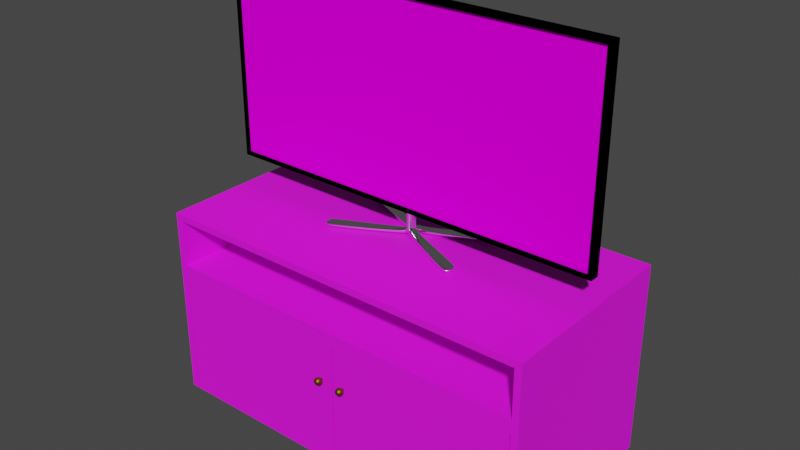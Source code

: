 # Source: TVStandModel.blend  (saved by Blender 2.90.8; exported with 4.5.12 LTS)
import bpy
from mathutils import Matrix  # noqa: F401  (used for matrix-valued properties, if any)

bpy.ops.wm.read_factory_settings(use_empty=True)
scene = bpy.context.scene
scene.name = 'Scene'

# ---- collections
col_collection = bpy.data.collections.new('Collection'); scene.collection.children.link(col_collection)

# ---- images (referenced by path relative to the original .blend; pixels are not part of the script)
import os
ASSET_DIR = os.environ.get("B2B_ASSET_DIR", "")  # directory of the original .blend (textures are referenced by path, not embedded)
HERE = os.path.dirname(os.path.abspath(__file__))  # packed textures are extracted next to this script under _unpacked/

def load_image(name, relpath, width, height, colorspace="sRGB"):
    """Load a texture the original file referenced (path relative to the .blend, or extracted next to this script)."""
    p = next((c for c in (os.path.join(HERE, relpath), os.path.join(ASSET_DIR, relpath)) if relpath and os.path.exists(c)), "")
    if p:
        img = bpy.data.images.load(p, check_existing=True)
        img.name = name
    else:  # same state as the original file: an image datablock whose file is absent (Cycles renders it pink)
        img = bpy.data.images.new(name, width, height)
        img.source = "FILE"
        img.filepath = "//" + (relpath or name)
    img.colorspace_settings.name = colorspace
    return img
img_woodquarteredchiffon001_col_3k_jpg = load_image('WoodQuarteredChiffon001_COL_3K.jpg', 'textures/WoodQuarteredChiffon001_COL_3K.jpg', 1024, 1024, 'sRGB')
img_woodquarteredchiffon001_gloss_3k_jpg = load_image('WoodQuarteredChiffon001_GLOSS_3K.jpg', 'textures/WoodQuarteredChiffon001_GLOSS_3K.jpg', 1024, 1024, 'Non-Color')
img_tvpicture_jpg = load_image('TVPicture.jpg', 'textures/TVPicture.jpg', 1024, 1024, 'sRGB')

# ---- materials (node trees are filled in below, after node groups)
mat_wood = bpy.data.materials.new('Wood')
mat_handle = bpy.data.materials.new('Handle')
mat_black = bpy.data.materials.new('Black')
mat_tvpicture = bpy.data.materials.new('TVPicture')
mat_chrome = bpy.data.materials.new('Chrome')

# ---- material node trees
mat_wood.use_nodes = True; mat_wood.node_tree.nodes.clear()
_N = mat_wood.node_tree.nodes; _L = mat_wood.node_tree.links
n0 = _N.new('NodeFrame'); n0.name = 'Frame'; n0.location = (-1270, 330)
n0.label = 'Mapping'
n0.width = 400
n1 = _N.new('NodeFrame'); n1.name = 'Frame.001'; n1.location = (-628, 530)
n1.label = 'Textures'
n1.width = 358
n2 = _N.new('ShaderNodeOutputMaterial'); n2.name = 'Material Output'; n2.location = (300, 300)
n3 = _N.new('ShaderNodeTexImage'); n3.name = 'Image Texture'; n3.location = (88, -30)
n3.label = 'Base Color'
n3.image = img_woodquarteredchiffon001_col_3k_jpg
n4 = _N.new('ShaderNodeTexImage'); n4.name = 'Image Texture.001'; n4.location = (88, -310)
n4.label = 'Roughness'
n4.image = img_woodquarteredchiffon001_gloss_3k_jpg
n5 = _N.new('ShaderNodeInvert'); n5.name = 'Invert'; n5.location = (-240, 220)
n6 = _N.new('ShaderNodeMapping'); n6.name = 'Mapping'; n6.location = (230, -30)
n7 = _N.new('NodeReroute'); n7.name = 'Reroute'; n7.location = (38, -410)
n7.width = 16
n7.socket_idname = 'NodeSocketVector'
n8 = _N.new('ShaderNodeTexCoord'); n8.name = 'Texture Coordinate'; n8.location = (30, -30)
n9 = _N.new('ShaderNodeBsdfPrincipled'); n9.name = 'Principled BSDF'; n9.location = (10, 300)
n9.distribution = 'GGX'
n9.subsurface_method = 'BURLEY'
n9.inputs[3].default_value = 1.45
n9.inputs[27].default_value = (0.0, 0.0, 0.0, 1.0)
n9.inputs[28].default_value = 1.0
n3.parent = n1
n4.parent = n1
n6.parent = n0
n7.parent = n1
n8.parent = n0
_L.new(n9.outputs[0], n2.inputs[0])
_L.new(n3.outputs[0], n9.inputs[0])
_L.new(n4.outputs[0], n5.inputs[1])
_L.new(n5.outputs[0], n9.inputs[2])
_L.new(n7.outputs[0], n3.inputs[0])
_L.new(n7.outputs[0], n4.inputs[0])
_L.new(n6.outputs[0], n7.inputs[0])
_L.new(n8.outputs[2], n6.inputs[0])
n2.is_active_output = True
mat_handle.use_nodes = True; mat_handle.node_tree.nodes.clear()
_N = mat_handle.node_tree.nodes; _L = mat_handle.node_tree.links
n0 = _N.new('ShaderNodeBsdfPrincipled'); n0.name = 'Principled BSDF'; n0.location = (10, 300)
n0.distribution = 'GGX'
n0.subsurface_method = 'BURLEY'
n0.inputs[0].default_value = (0.233, 0.1375, 0.0139, 1.0)
n0.inputs[1].default_value = 1.0
n0.inputs[3].default_value = 1.45
n0.inputs[13].default_value = 0.0
n0.inputs[27].default_value = (0.0, 0.0, 0.0, 1.0)
n0.inputs[28].default_value = 1.0
n1 = _N.new('ShaderNodeOutputMaterial'); n1.name = 'Material Output'; n1.location = (300, 300)
_L.new(n0.outputs[0], n1.inputs[0])
n1.is_active_output = True
mat_black.use_nodes = True; mat_black.node_tree.nodes.clear()
_N = mat_black.node_tree.nodes; _L = mat_black.node_tree.links
n0 = _N.new('ShaderNodeBsdfPrincipled'); n0.name = 'Principled BSDF'; n0.location = (10, 300)
n0.distribution = 'GGX'
n0.subsurface_method = 'BURLEY'
n0.inputs[0].default_value = (0.0, 0.0, 0.0, 1.0)
n0.inputs[2].default_value = 0.475
n0.inputs[3].default_value = 1.45
n0.inputs[13].default_value = 0.0
n0.inputs[27].default_value = (0.0, 0.0, 0.0, 1.0)
n0.inputs[28].default_value = 1.0
n1 = _N.new('ShaderNodeOutputMaterial'); n1.name = 'Material Output'; n1.location = (300, 300)
_L.new(n0.outputs[0], n1.inputs[0])
n1.is_active_output = True
mat_tvpicture.use_nodes = True; mat_tvpicture.node_tree.nodes.clear()
_N = mat_tvpicture.node_tree.nodes; _L = mat_tvpicture.node_tree.links
n0 = _N.new('ShaderNodeBsdfPrincipled'); n0.name = 'Principled BSDF'; n0.location = (10, 300)
n0.distribution = 'GGX'
n0.subsurface_method = 'BURLEY'
n0.inputs[2].default_value = 0.0
n0.inputs[3].default_value = 1.45
n0.inputs[13].default_value = 0.0
n0.inputs[27].default_value = (0.0, 0.0, 0.0, 1.0)
n0.inputs[28].default_value = 1.0
n1 = _N.new('ShaderNodeOutputMaterial'); n1.name = 'Material Output'; n1.location = (300, 300)
n2 = _N.new('ShaderNodeTexImage'); n2.name = 'Image Texture'; n2.location = (-280, 280)
n2.image = img_tvpicture_jpg
_L.new(n0.outputs[0], n1.inputs[0])
_L.new(n2.outputs[0], n0.inputs[0])
n1.is_active_output = True
mat_chrome.use_nodes = True; mat_chrome.node_tree.nodes.clear()
_N = mat_chrome.node_tree.nodes; _L = mat_chrome.node_tree.links
n0 = _N.new('ShaderNodeBsdfPrincipled'); n0.name = 'Principled BSDF'; n0.location = (10, 300)
n0.distribution = 'GGX'
n0.subsurface_method = 'BURLEY'
n0.inputs[0].default_value = (1.0, 1.0, 1.0, 1.0)
n0.inputs[1].default_value = 1.0
n0.inputs[2].default_value = 0.1417
n0.inputs[3].default_value = 1.45
n0.inputs[13].default_value = 0.0
n0.inputs[27].default_value = (0.0, 0.0, 0.0, 1.0)
n0.inputs[28].default_value = 1.0
n1 = _N.new('ShaderNodeOutputMaterial'); n1.name = 'Material Output'; n1.location = (300, 300)
_L.new(n0.outputs[0], n1.inputs[0])
n1.is_active_output = True

# ---- world
world_world = bpy.data.worlds.new('World'); scene.world = world_world
world_world.use_nodes = True; world_world.node_tree.nodes.clear()
_N = world_world.node_tree.nodes; _L = world_world.node_tree.links
n0 = _N.new('ShaderNodeOutputWorld'); n0.name = 'World Output'; n0.location = (300, 300)
n1 = _N.new('ShaderNodeBackground'); n1.name = 'Background'; n1.location = (10, 300)
n1.inputs[0].default_value = (0.05088, 0.05088, 0.05088, 1.0)
_L.new(n1.outputs[0], n0.inputs[0])
n0.is_active_output = True
world_world.color = (0.05088, 0.05088, 0.05088)
world_world.use_sun_shadow = False
world_world.sun_shadow_jitter_overblur = 0.0

# ---- meshes
me_cupboard = bpy.data.meshes.new('Cupboard')
me_cupboard.from_pydata([(-0.5, -0.25, 0.02587), (-0.5, -0.25, 0.5259), (-0.5, 0.25, 0.02587), (-0.5, 0.25, 0.5259), (0.5, -0.25, 0.02587), (0.5, -0.25, 0.5259), (0.5, 0.25, 0.02587), (0.5, 0.25, 0.5259), (-0.5, -0.25, 0.3686), (-0.5, 0.25, 0.3686), (0.5, 0.25, 0.3686), (0.5, -0.25, 0.3686), (-0.4826, 0.25, 0.386), (-0.4826, 0.25, 0.5085), (0.4826, 0.25, 0.5085), (0.4826, 0.25, 0.386), (0.4826, -0.25, 0.386), (0.4826, -0.25, 0.5085), (-0.4826, -0.25, 0.5085), (-0.4826, -0.25, 0.386), (0.4826, -0.25, 0.04325), (0.4826, -0.25, 0.3512), (-0.4826, -0.25, 0.3512), (-0.4826, -0.25, 0.04325), (0.4826, 0.2358, 0.3512), (0.4826, 0.2358, 0.04325), (-0.4826, 0.2358, 0.04325), (-0.4826, 0.2358, 0.3512)], [], [(8, 1, 3, 9), (16, 17, 14, 15), (10, 7, 5, 11), (19, 16, 15, 12), (2, 6, 4, 0), (7, 3, 1, 5), (22, 23, 26, 27), (6, 10, 11, 4), (2, 9, 10, 6), (0, 8, 9, 2), (9, 3, 13, 12), (3, 7, 14, 13), (7, 10, 15, 14), (10, 9, 12, 15), (11, 5, 17, 16), (5, 1, 18, 17), (1, 8, 19, 18), (8, 11, 16, 19), (4, 11, 21, 20), (11, 8, 22, 21), (8, 0, 23, 22), (0, 4, 20, 23), (17, 18, 13, 14), (18, 19, 12, 13), (25, 24, 27, 26), (23, 20, 25, 26), (21, 22, 27, 24), (20, 21, 24, 25)])
_uv = me_cupboard.uv_layers.new(name='UVMap')
_uv.uv.foreach_set('vector', [0.2144, 0.9335, 0.2144, 0.8644, 0.4338, 0.8644, 0.4338, 0.9335, 0.8813, 0.4248, 0.9351, 0.4248, 0.9351, 0.6442, 0.8813, 0.6442, 0.6611, 0.7962, 0.6611, 0.7272, 0.8805, 0.7272, 0.8805, 0.7962, 0.6603, 0.4248, 0.6603, 0.8484, 0.4408, 0.8484, 0.4408, 0.4248, 0.2206, 0.4392, 0.2206, 0.0004001, 0.44, 0.0004, 0.44, 0.4392, 0.0004, 0.4392, 0.0004001, 0.0004, 0.2198, 0.0004, 0.2198, 0.4392, 0.797, 0.0004, 0.9322, 0.0004, 0.9322, 0.2136, 0.797, 0.2136, 0.6611, 0.7264, 0.6611, 0.576, 0.8805, 0.576, 0.8805, 0.7264, 0.8797, 0.8492, 0.8797, 0.9996, 0.4408, 0.9996, 0.4408, 0.8492, 0.6611, 0.5752, 0.6611, 0.4248, 0.8805, 0.4248, 0.8805, 0.5752, 0.8046, 0.2842, 0.8046, 0.3532, 0.797, 0.3456, 0.797, 0.2918, 0.9603, 0.4248, 0.9603, 0.8636, 0.9527, 0.856, 0.9527, 0.4324, 0.8046, 0.2144, 0.8046, 0.2834, 0.797, 0.2758, 0.797, 0.222, 0.9772, 0.4248, 0.9772, 0.8636, 0.9696, 0.856, 0.9696, 0.4324, 0.8046, 0.354, 0.8046, 0.4231, 0.797, 0.4154, 0.797, 0.3617, 0.9856, 0.4248, 0.9856, 0.8636, 0.978, 0.856, 0.978, 0.4324, 0.44, 0.7424, 0.44, 0.8115, 0.4324, 0.8038, 0.4324, 0.7501, 0.9688, 0.4248, 0.9688, 0.8636, 0.9611, 0.856, 0.9611, 0.4324, 0.4324, 0.7416, 0.4324, 0.5912, 0.44, 0.5989, 0.44, 0.734, 0.9443, 0.8636, 0.9443, 0.4248, 0.9519, 0.4324, 0.9519, 0.856, 0.44, 0.44, 0.44, 0.5904, 0.4324, 0.5828, 0.4324, 0.4477, 0.9435, 0.4248, 0.9435, 0.8636, 0.9359, 0.856, 0.9359, 0.4324, 0.4408, 0.424, 0.4408, 0.0004, 0.6603, 0.0004, 0.6603, 0.424, 0.4338, 0.9343, 0.4338, 0.988, 0.2144, 0.988, 0.2144, 0.9343, 0.7962, 0.424, 0.6611, 0.424, 0.6611, 0.0004, 0.7962, 0.0004001, 0.2136, 0.44, 0.2136, 0.8636, 0.0004001, 0.8636, 0.0004, 0.44, 0.2144, 0.8636, 0.2144, 0.44, 0.4276, 0.44, 0.4276, 0.8636, 0.2136, 0.8644, 0.2136, 0.9996, 0.0004, 0.9996, 0.0004001, 0.8644])
me_cupboard.materials.append(mat_wood)
me_cupboard.use_remesh_fix_poles = True
me_cupboard.use_remesh_preserve_attributes = False
me_cupboard.use_mirror_vertex_groups = False
me_cupboard.update()
me_doors = bpy.data.meshes.new('Doors')
me_doors.from_pydata([(0.4787, -0.25, 0.04449), (0.4787, -0.25, 0.35), (-0.4787, -0.25, 0.35), (-0.4787, -0.25, 0.04449), (0.4787, -0.236, 0.35), (0.4787, -0.236, 0.04449), (-0.4787, -0.236, 0.04449), (-0.4787, -0.236, 0.35), (0.00269, -0.25, 0.04449), (-0.00269, -0.25, 0.04449), (-0.00269, -0.25, 0.35), (0.00269, -0.25, 0.35), (-0.00269, -0.236, 0.04449), (0.00269, -0.236, 0.04449), (0.00269, -0.236, 0.35), (-0.00269, -0.236, 0.35)], [], [(9, 3, 6, 12), (7, 15, 12, 6), (2, 10, 15, 7), (14, 4, 5, 13), (1, 0, 5, 4), (3, 2, 7, 6), (11, 1, 4, 14), (2, 3, 9, 10), (11, 8, 0, 1), (11, 14, 13, 8), (15, 10, 9, 12), (0, 8, 13, 5)])
_uv = me_doors.uv_layers.new(name='UVMap')
_uv.uv.foreach_set('vector', [0.0002218, 0.9633, 0.4998, 0.9633, 0.4998, 0.978, 0.0002218, 0.978, 0.0002218, 0.0002218, 0.4998, 0.0002218, 0.4998, 0.3208, 0.0002218, 0.3208, 0.4998, 0.9931, 0.0002218, 0.9931, 0.0002218, 0.9784, 0.4998, 0.9784, 0.0002218, 0.3212, 0.4998, 0.3212, 0.4998, 0.6418, 0.0002218, 0.6418, 0.851, 0.3359, 0.5305, 0.3359, 0.5305, 0.3212, 0.851, 0.3212, 0.5456, 0.6721, 0.5456, 0.3515, 0.5602, 0.3515, 0.5602, 0.6721, 0.5002, 0.8208, 0.5002, 0.3212, 0.5149, 0.3212, 0.5149, 0.8208, 0.0002218, 0.9629, 0.0002218, 0.6423, 0.4998, 0.6423, 0.4998, 0.9629, 0.9998, 0.0002218, 0.9998, 0.3208, 0.5002, 0.3208, 0.5002, 0.0002218, 0.5305, 0.3515, 0.5451, 0.3515, 0.5451, 0.6721, 0.5305, 0.6721, 0.5305, 0.351, 0.5305, 0.3364, 0.851, 0.3364, 0.851, 0.351, 0.53, 0.3212, 0.53, 0.8208, 0.5153, 0.8208, 0.5153, 0.3212])
me_doors.materials.append(mat_wood)
me_doors.use_remesh_fix_poles = True
me_doors.use_remesh_preserve_attributes = False
me_doors.use_mirror_vertex_groups = False
me_doors.update()
me_handles = bpy.data.meshes.new('Handles')
me_handles.from_pydata([(-0.03234, -0.2701, 0.2608), (-0.03234, -0.2668, 0.2629), (-0.03234, -0.2592, 0.2629), (-0.03088, -0.2722, 0.2572), (-0.02963, -0.2701, 0.2602), (-0.0288, -0.2668, 0.2622), (-0.02851, -0.263, 0.2629), (-0.0288, -0.2592, 0.2622), (-0.02963, -0.2559, 0.2602), (-0.02963, -0.2722, 0.2564), (-0.02734, -0.2701, 0.2587), (-0.02581, -0.2668, 0.2602), (-0.02527, -0.263, 0.2608), (-0.02581, -0.2592, 0.2602), (-0.02734, -0.2559, 0.2587), (-0.0288, -0.2722, 0.2552), (-0.02581, -0.2701, 0.2564), (-0.0238, -0.2668, 0.2572), (-0.0231, -0.263, 0.2575), (-0.0238, -0.2592, 0.2572), (-0.02581, -0.2559, 0.2564), (-0.02851, -0.2722, 0.2537), (-0.02527, -0.2701, 0.2537), (-0.0231, -0.2668, 0.2537), (-0.02234, -0.263, 0.2537), (-0.0231, -0.2592, 0.2537), (-0.02527, -0.2559, 0.2537), (-0.0288, -0.2722, 0.2522), (-0.02581, -0.2701, 0.251), (-0.0238, -0.2668, 0.2502), (-0.0231, -0.263, 0.2499), (-0.0238, -0.2592, 0.2502), (-0.02581, -0.2559, 0.251), (-0.02963, -0.2722, 0.251), (-0.02734, -0.2701, 0.2487), (-0.02581, -0.2668, 0.2472), (-0.02527, -0.263, 0.2466), (-0.02581, -0.2592, 0.2472), (-0.02734, -0.2559, 0.2487), (-0.03088, -0.2722, 0.2502), (-0.02963, -0.2701, 0.2472), (-0.0288, -0.2668, 0.2452), (-0.02851, -0.263, 0.2445), (-0.0288, -0.2592, 0.2452), (-0.02963, -0.2559, 0.2472), (-0.03234, -0.2722, 0.2499), (-0.03234, -0.2701, 0.2466), (-0.03234, -0.2668, 0.2445), (-0.03234, -0.263, 0.2437), (-0.03234, -0.2592, 0.2445), (-0.03234, -0.2559, 0.2466), (-0.0338, -0.2722, 0.2502), (-0.03505, -0.2701, 0.2472), (-0.03588, -0.2668, 0.2452), (-0.03617, -0.263, 0.2445), (-0.03588, -0.2592, 0.2452), (-0.03505, -0.2559, 0.2472), (-0.03505, -0.2722, 0.251), (-0.03734, -0.2701, 0.2487), (-0.03887, -0.2668, 0.2472), (-0.03941, -0.263, 0.2466), (-0.03887, -0.2592, 0.2472), (-0.03734, -0.2559, 0.2487), (-0.03588, -0.2722, 0.2522), (-0.03887, -0.2701, 0.251), (-0.04088, -0.2668, 0.2502), (-0.04158, -0.263, 0.2499), (-0.04088, -0.2592, 0.2502), (-0.03887, -0.2559, 0.251), (-0.03617, -0.2722, 0.2537), (-0.03941, -0.2701, 0.2537), (-0.04158, -0.2668, 0.2537), (-0.04234, -0.263, 0.2537), (-0.04158, -0.2592, 0.2537), (-0.03941, -0.2559, 0.2537), (-0.03588, -0.2722, 0.2552), (-0.03887, -0.2701, 0.2564), (-0.04088, -0.2668, 0.2572), (-0.04158, -0.263, 0.2575), (-0.04088, -0.2592, 0.2572), (-0.03887, -0.2559, 0.2564), (-0.03505, -0.2722, 0.2564), (-0.03734, -0.2701, 0.2587), (-0.03887, -0.2668, 0.2602), (-0.03941, -0.263, 0.2608), (-0.03887, -0.2592, 0.2602), (-0.03734, -0.2559, 0.2587), (-0.0338, -0.2722, 0.2572), (-0.03505, -0.2701, 0.2602), (-0.03588, -0.2668, 0.2622), (-0.03617, -0.263, 0.2629), (-0.03588, -0.2592, 0.2622), (-0.03505, -0.2559, 0.2602), (-0.03234, -0.273, 0.2537), (-0.03234, -0.2722, 0.2575), (-0.03234, -0.263, 0.2637), (-0.03234, -0.2559, 0.2608), (-0.03234, -0.2502, 0.2575), (-0.03088, -0.2502, 0.2572), (-0.02963, -0.2502, 0.2564), (-0.0288, -0.2502, 0.2552), (-0.02851, -0.2502, 0.2537), (-0.0288, -0.2502, 0.2522), (-0.02963, -0.2502, 0.251), (-0.03088, -0.2502, 0.2502), (-0.03234, -0.2502, 0.2499), (-0.0338, -0.2502, 0.2502), (-0.03505, -0.2502, 0.251), (-0.03588, -0.2502, 0.2522), (-0.03617, -0.2502, 0.2537), (-0.03588, -0.2502, 0.2552), (-0.03505, -0.2502, 0.2564), (-0.0338, -0.2502, 0.2572), (-0.03234, -0.2502, 0.2537), (-0.03234, -0.2536, 0.2575), (-0.03234, -0.2538, 0.2577), (-0.03083, -0.2538, 0.2574), (-0.03088, -0.2536, 0.2572), (-0.02955, -0.2538, 0.2565), (-0.02963, -0.2536, 0.2564), (-0.0287, -0.2538, 0.2552), (-0.0288, -0.2536, 0.2552), (-0.0284, -0.2538, 0.2537), (-0.02851, -0.2536, 0.2537), (-0.0287, -0.2538, 0.2522), (-0.0288, -0.2536, 0.2522), (-0.02955, -0.2538, 0.2509), (-0.02963, -0.2536, 0.251), (-0.03083, -0.2538, 0.2501), (-0.03088, -0.2536, 0.2502), (-0.03234, -0.2538, 0.2498), (-0.03234, -0.2536, 0.2499), (-0.03385, -0.2538, 0.2501), (-0.0338, -0.2536, 0.2502), (-0.03513, -0.2538, 0.2509), (-0.03505, -0.2536, 0.251), (-0.03598, -0.2538, 0.2522), (-0.03588, -0.2536, 0.2522), (-0.03628, -0.2538, 0.2537), (-0.03617, -0.2536, 0.2537), (-0.03598, -0.2538, 0.2552), (-0.03588, -0.2536, 0.2552), (-0.03513, -0.2538, 0.2565), (-0.03505, -0.2536, 0.2564), (-0.03385, -0.2538, 0.2574), (-0.0338, -0.2536, 0.2572), (-0.03234, -0.2506, 0.2575), (-0.03088, -0.2506, 0.2572), (-0.0338, -0.2506, 0.2572), (-0.02963, -0.2506, 0.2564), (-0.0288, -0.2506, 0.2552), (-0.02851, -0.2506, 0.2537), (-0.0288, -0.2506, 0.2522), (-0.02963, -0.2506, 0.251), (-0.03088, -0.2506, 0.2502), (-0.03234, -0.2506, 0.2499), (-0.0338, -0.2506, 0.2502), (-0.03505, -0.2506, 0.251), (-0.03588, -0.2506, 0.2522), (-0.03617, -0.2506, 0.2537), (-0.03588, -0.2506, 0.2552), (-0.03505, -0.2506, 0.2564)], [], [(144, 92, 96, 115), (96, 2, 7, 8), (95, 1, 5, 6), (0, 94, 3, 4), (148, 146, 97, 112), (2, 95, 6, 7), (1, 0, 4, 5), (94, 93, 3), (147, 149, 99, 98), (7, 6, 12, 13), (5, 4, 10, 11), (3, 93, 9), (8, 7, 13, 14), (6, 5, 11, 12), (4, 3, 9, 10), (13, 12, 18, 19), (11, 10, 16, 17), (9, 93, 15), (124, 32, 38, 126), (14, 13, 19, 20), (12, 11, 17, 18), (10, 9, 15, 16), (149, 150, 100, 99), (142, 86, 92, 144), (20, 19, 25, 26), (18, 17, 23, 24), (16, 15, 21, 22), (150, 151, 101, 100), (19, 18, 24, 25), (17, 16, 22, 23), (15, 93, 21), (24, 23, 29, 30), (22, 21, 27, 28), (151, 152, 102, 101), (25, 24, 30, 31), (23, 22, 28, 29), (21, 93, 27), (115, 96, 8, 116), (26, 25, 31, 32), (152, 153, 103, 102), (31, 30, 36, 37), (29, 28, 34, 35), (27, 93, 33), (132, 56, 62, 134), (32, 31, 37, 38), (30, 29, 35, 36), (28, 27, 33, 34), (35, 34, 40, 41), (33, 93, 39), (130, 50, 56, 132), (38, 37, 43, 44), (36, 35, 41, 42), (34, 33, 39, 40), (153, 154, 104, 103), (37, 36, 42, 43), (122, 26, 32, 124), (44, 43, 49, 50), (42, 41, 47, 48), (40, 39, 45, 46), (154, 155, 105, 104), (43, 42, 48, 49), (41, 40, 46, 47), (39, 93, 45), (46, 45, 51, 52), (155, 156, 106, 105), (49, 48, 54, 55), (47, 46, 52, 53), (45, 93, 51), (120, 20, 26, 122), (50, 49, 55, 56), (48, 47, 53, 54), (156, 157, 107, 106), (55, 54, 60, 61), (53, 52, 58, 59), (51, 93, 57), (138, 74, 80, 140), (56, 55, 61, 62), (54, 53, 59, 60), (52, 51, 57, 58), (57, 93, 63), (140, 80, 86, 142), (62, 61, 67, 68), (60, 59, 65, 66), (58, 57, 63, 64), (157, 158, 108, 107), (61, 60, 66, 67), (59, 58, 64, 65), (68, 67, 73, 74), (66, 65, 71, 72), (64, 63, 69, 70), (158, 159, 109, 108), (67, 66, 72, 73), (65, 64, 70, 71), (63, 93, 69), (128, 44, 50, 130), (159, 160, 110, 109), (73, 72, 78, 79), (71, 70, 76, 77), (69, 93, 75), (134, 62, 68, 136), (74, 73, 79, 80), (72, 71, 77, 78), (70, 69, 75, 76), (79, 78, 84, 85), (77, 76, 82, 83), (75, 93, 81), (126, 38, 44, 128), (80, 79, 85, 86), (78, 77, 83, 84), (76, 75, 81, 82), (160, 161, 111, 110), (118, 14, 20, 120), (86, 85, 91, 92), (84, 83, 89, 90), (82, 81, 87, 88), (161, 148, 112, 111), (85, 84, 90, 91), (83, 82, 88, 89), (81, 93, 87), (90, 89, 1, 95), (88, 87, 94, 0), (116, 8, 14, 118), (91, 90, 95, 2), (89, 88, 0, 1), (87, 93, 94), (136, 68, 74, 138), (92, 91, 2, 96), (113, 97, 98), (113, 98, 99), (113, 99, 100), (113, 100, 101), (113, 101, 102), (113, 102, 103), (113, 103, 104), (113, 104, 105), (113, 105, 106), (113, 106, 107), (113, 107, 108), (113, 108, 109), (113, 109, 110), (113, 110, 111), (113, 111, 112), (113, 112, 97), (115, 116, 117, 114), (119, 117, 116, 118), (118, 120, 121, 119), (120, 122, 123, 121), (125, 123, 122, 124), (127, 125, 124, 126), (126, 128, 129, 127), (128, 130, 131, 129), (133, 131, 130, 132), (135, 133, 132, 134), (134, 136, 137, 135), (139, 137, 136, 138), (141, 139, 138, 140), (140, 142, 143, 141), (142, 144, 145, 143), (114, 145, 144, 115), (146, 147, 98, 97), (114, 117, 147, 146), (143, 145, 148, 161), (141, 143, 161, 160), (139, 141, 160, 159), (137, 139, 159, 158), (135, 137, 158, 157), (133, 135, 157, 156), (131, 133, 156, 155), (129, 131, 155, 154), (127, 129, 154, 153), (125, 127, 153, 152), (123, 125, 152, 151), (121, 123, 151, 150), (119, 121, 150, 149), (117, 119, 149, 147), (145, 114, 146, 148)])
me_handles.polygons.foreach_set('use_smooth', [True] * 176)
_uv = me_handles.uv_layers.new(name='UVMap')
_uv.uv.foreach_set('vector', [0.8125, 0.1295, 0.8125, 0.25, 0.75, 0.25, 0.75, 0.1295, 0.75, 0.25, 0.75, 0.375, 0.6875, 0.375, 0.6875, 0.25, 0.75, 0.5, 0.75, 0.625, 0.6875, 0.625, 0.6875, 0.5, 0.75, 0.75, 0.75, 0.875, 0.6875, 0.875, 0.6875, 0.75, 0.8125, 0.125, 0.75, 0.125, 0.75, 0.125, 0.8125, 0.125, 0.75, 0.375, 0.75, 0.5, 0.6875, 0.5, 0.6875, 0.375, 0.75, 0.625, 0.75, 0.75, 0.6875, 0.75, 0.6875, 0.625, 0.75, 0.875, 0.7187, 1.0, 0.6875, 0.875, 0.6875, 0.125, 0.625, 0.125, 0.625, 0.125, 0.6875, 0.125, 0.6875, 0.375, 0.6875, 0.5, 0.625, 0.5, 0.625, 0.375, 0.6875, 0.625, 0.6875, 0.75, 0.625, 0.75, 0.625, 0.625, 0.6875, 0.875, 0.6562, 1.0, 0.625, 0.875, 0.6875, 0.25, 0.6875, 0.375, 0.625, 0.375, 0.625, 0.25, 0.6875, 0.5, 0.6875, 0.625, 0.625, 0.625, 0.625, 0.5, 0.6875, 0.75, 0.6875, 0.875, 0.625, 0.875, 0.625, 0.75, 0.625, 0.375, 0.625, 0.5, 0.5625, 0.5, 0.5625, 0.375, 0.625, 0.625, 0.625, 0.75, 0.5625, 0.75, 0.5625, 0.625, 0.625, 0.875, 0.5938, 1.0, 0.5625, 0.875, 0.4375, 0.1295, 0.4375, 0.25, 0.375, 0.25, 0.375, 0.1295, 0.625, 0.25, 0.625, 0.375, 0.5625, 0.375, 0.5625, 0.25, 0.625, 0.5, 0.625, 0.625, 0.5625, 0.625, 0.5625, 0.5, 0.625, 0.75, 0.625, 0.875, 0.5625, 0.875, 0.5625, 0.75, 0.625, 0.125, 0.5625, 0.125, 0.5625, 0.125, 0.625, 0.125, 0.875, 0.1295, 0.875, 0.25, 0.8125, 0.25, 0.8125, 0.1295, 0.5625, 0.25, 0.5625, 0.375, 0.5, 0.375, 0.5, 0.25, 0.5625, 0.5, 0.5625, 0.625, 0.5, 0.625, 0.5, 0.5, 0.5625, 0.75, 0.5625, 0.875, 0.5, 0.875, 0.5, 0.75, 0.5625, 0.125, 0.5, 0.125, 0.5, 0.125, 0.5625, 0.125, 0.5625, 0.375, 0.5625, 0.5, 0.5, 0.5, 0.5, 0.375, 0.5625, 0.625, 0.5625, 0.75, 0.5, 0.75, 0.5, 0.625, 0.5625, 0.875, 0.5313, 1.0, 0.5, 0.875, 0.5, 0.5, 0.5, 0.625, 0.4375, 0.625, 0.4375, 0.5, 0.5, 0.75, 0.5, 0.875, 0.4375, 0.875, 0.4375, 0.75, 0.5, 0.125, 0.4375, 0.125, 0.4375, 0.125, 0.5, 0.125, 0.5, 0.375, 0.5, 0.5, 0.4375, 0.5, 0.4375, 0.375, 0.5, 0.625, 0.5, 0.75, 0.4375, 0.75, 0.4375, 0.625, 0.5, 0.875, 0.4688, 1.0, 0.4375, 0.875, 0.75, 0.1295, 0.75, 0.25, 0.6875, 0.25, 0.6875, 0.1295, 0.5, 0.25, 0.5, 0.375, 0.4375, 0.375, 0.4375, 0.25, 0.4375, 0.125, 0.375, 0.125, 0.375, 0.125, 0.4375, 0.125, 0.4375, 0.375, 0.4375, 0.5, 0.375, 0.5, 0.375, 0.375, 0.4375, 0.625, 0.4375, 0.75, 0.375, 0.75, 0.375, 0.625, 0.4375, 0.875, 0.4063, 1.0, 0.375, 0.875, 0.1875, 0.1295, 0.1875, 0.25, 0.125, 0.25, 0.125, 0.1295, 0.4375, 0.25, 0.4375, 0.375, 0.375, 0.375, 0.375, 0.25, 0.4375, 0.5, 0.4375, 0.625, 0.375, 0.625, 0.375, 0.5, 0.4375, 0.75, 0.4375, 0.875, 0.375, 0.875, 0.375, 0.75, 0.375, 0.625, 0.375, 0.75, 0.3125, 0.75, 0.3125, 0.625, 0.375, 0.875, 0.3438, 1.0, 0.3125, 0.875, 0.25, 0.1295, 0.25, 0.25, 0.1875, 0.25, 0.1875, 0.1295, 0.375, 0.25, 0.375, 0.375, 0.3125, 0.375, 0.3125, 0.25, 0.375, 0.5, 0.375, 0.625, 0.3125, 0.625, 0.3125, 0.5, 0.375, 0.75, 0.375, 0.875, 0.3125, 0.875, 0.3125, 0.75, 0.375, 0.125, 0.3125, 0.125, 0.3125, 0.125, 0.375, 0.125, 0.375, 0.375, 0.375, 0.5, 0.3125, 0.5, 0.3125, 0.375, 0.5, 0.1295, 0.5, 0.25, 0.4375, 0.25, 0.4375, 0.1295, 0.3125, 0.25, 0.3125, 0.375, 0.25, 0.375, 0.25, 0.25, 0.3125, 0.5, 0.3125, 0.625, 0.25, 0.625, 0.25, 0.5, 0.3125, 0.75, 0.3125, 0.875, 0.25, 0.875, 0.25, 0.75, 0.3125, 0.125, 0.25, 0.125, 0.25, 0.125, 0.3125, 0.125, 0.3125, 0.375, 0.3125, 0.5, 0.25, 0.5, 0.25, 0.375, 0.3125, 0.625, 0.3125, 0.75, 0.25, 0.75, 0.25, 0.625, 0.3125, 0.875, 0.2812, 1.0, 0.25, 0.875, 0.25, 0.75, 0.25, 0.875, 0.1875, 0.875, 0.1875, 0.75, 0.25, 0.125, 0.1875, 0.125, 0.1875, 0.125, 0.25, 0.125, 0.25, 0.375, 0.25, 0.5, 0.1875, 0.5, 0.1875, 0.375, 0.25, 0.625, 0.25, 0.75, 0.1875, 0.75, 0.1875, 0.625, 0.25, 0.875, 0.2187, 1.0, 0.1875, 0.875, 0.5625, 0.1295, 0.5625, 0.25, 0.5, 0.25, 0.5, 0.1295, 0.25, 0.25, 0.25, 0.375, 0.1875, 0.375, 0.1875, 0.25, 0.25, 0.5, 0.25, 0.625, 0.1875, 0.625, 0.1875, 0.5, 0.1875, 0.125, 0.125, 0.125, 0.125, 0.125, 0.1875, 0.125, 0.1875, 0.375, 0.1875, 0.5, 0.125, 0.5, 0.125, 0.375, 0.1875, 0.625, 0.1875, 0.75, 0.125, 0.75, 0.125, 0.625, 0.1875, 0.875, 0.1562, 1.0, 0.125, 0.875, 1.0, 0.1295, 1.0, 0.25, 0.9375, 0.25, 0.9375, 0.1295, 0.1875, 0.25, 0.1875, 0.375, 0.125, 0.375, 0.125, 0.25, 0.1875, 0.5, 0.1875, 0.625, 0.125, 0.625, 0.125, 0.5, 0.1875, 0.75, 0.1875, 0.875, 0.125, 0.875, 0.125, 0.75, 0.125, 0.875, 0.09375, 1.0, 0.0625, 0.875, 0.9375, 0.1295, 0.9375, 0.25, 0.875, 0.25, 0.875, 0.1295, 0.125, 0.25, 0.125, 0.375, 0.0625, 0.375, 0.0625, 0.25, 0.125, 0.5, 0.125, 0.625, 0.0625, 0.625, 0.0625, 0.5, 0.125, 0.75, 0.125, 0.875, 0.0625, 0.875, 0.0625, 0.75, 0.125, 0.125, 0.0625, 0.125, 0.0625, 0.125, 0.125, 0.125, 0.125, 0.375, 0.125, 0.5, 0.0625, 0.5, 0.0625, 0.375, 0.125, 0.625, 0.125, 0.75, 0.0625, 0.75, 0.0625, 0.625, 0.0625, 0.25, 0.0625, 0.375, 0.0, 0.375, 0.0, 0.25, 0.0625, 0.5, 0.0625, 0.625, 0.0, 0.625, 0.0, 0.5, 0.0625, 0.75, 0.0625, 0.875, 0.0, 0.875, 0.0, 0.75, 0.0625, 0.125, 8.382e-09, 0.125, 0.0, 0.125, 0.0625, 0.125, 0.0625, 0.375, 0.0625, 0.5, 0.0, 0.5, 0.0, 0.375, 0.0625, 0.625, 0.0625, 0.75, 0.0, 0.75, 0.0, 0.625, 0.0625, 0.875, 0.03125, 1.0, 0.0, 0.875, 0.3125, 0.1295, 0.3125, 0.25, 0.25, 0.25, 0.25, 0.1295, 1.0, 0.125, 0.9375, 0.125, 0.9375, 0.125, 1.0, 0.125, 1.0, 0.375, 1.0, 0.5, 0.9375, 0.5, 0.9375, 0.375, 1.0, 0.625, 1.0, 0.75, 0.9375, 0.75, 0.9375, 0.625, 1.0, 0.875, 0.9687, 1.0, 0.9375, 0.875, 0.125, 0.1295, 0.125, 0.25, 0.0625, 0.25, 0.0625, 0.1295, 1.0, 0.25, 1.0, 0.375, 0.9375, 0.375, 0.9375, 0.25, 1.0, 0.5, 1.0, 0.625, 0.9375, 0.625, 0.9375, 0.5, 1.0, 0.75, 1.0, 0.875, 0.9375, 0.875, 0.9375, 0.75, 0.9375, 0.375, 0.9375, 0.5, 0.875, 0.5, 0.875, 0.375, 0.9375, 0.625, 0.9375, 0.75, 0.875, 0.75, 0.875, 0.625, 0.9375, 0.875, 0.9062, 1.0, 0.875, 0.875, 0.375, 0.1295, 0.375, 0.25, 0.3125, 0.25, 0.3125, 0.1295, 0.9375, 0.25, 0.9375, 0.375, 0.875, 0.375, 0.875, 0.25, 0.9375, 0.5, 0.9375, 0.625, 0.875, 0.625, 0.875, 0.5, 0.9375, 0.75, 0.9375, 0.875, 0.875, 0.875, 0.875, 0.75, 0.9375, 0.125, 0.875, 0.125, 0.875, 0.125, 0.9375, 0.125, 0.625, 0.1295, 0.625, 0.25, 0.5625, 0.25, 0.5625, 0.1295, 0.875, 0.25, 0.875, 0.375, 0.8125, 0.375, 0.8125, 0.25, 0.875, 0.5, 0.875, 0.625, 0.8125, 0.625, 0.8125, 0.5, 0.875, 0.75, 0.875, 0.875, 0.8125, 0.875, 0.8125, 0.75, 0.875, 0.125, 0.8125, 0.125, 0.8125, 0.125, 0.875, 0.125, 0.875, 0.375, 0.875, 0.5, 0.8125, 0.5, 0.8125, 0.375, 0.875, 0.625, 0.875, 0.75, 0.8125, 0.75, 0.8125, 0.625, 0.875, 0.875, 0.8437, 1.0, 0.8125, 0.875, 0.8125, 0.5, 0.8125, 0.625, 0.75, 0.625, 0.75, 0.5, 0.8125, 0.75, 0.8125, 0.875, 0.75, 0.875, 0.75, 0.75, 0.6875, 0.1295, 0.6875, 0.25, 0.625, 0.25, 0.625, 0.1295, 0.8125, 0.375, 0.8125, 0.5, 0.75, 0.5, 0.75, 0.375, 0.8125, 0.625, 0.8125, 0.75, 0.75, 0.75, 0.75, 0.625, 0.8125, 0.875, 0.7812, 1.0, 0.75, 0.875, 0.0625, 0.1295, 0.0625, 0.25, 0.0, 0.25, 0.0, 0.1295, 0.8125, 0.25, 0.8125, 0.375, 0.75, 0.375, 0.75, 0.25, 0.7188, 0.0, 0.75, 0.125, 0.6875, 0.125, 0.6563, 0.0, 0.6875, 0.125, 0.625, 0.125, 0.5938, 0.0, 0.625, 0.125, 0.5625, 0.125, 0.5313, 0.0, 0.5625, 0.125, 0.5, 0.125, 0.4688, 0.0, 0.5, 0.125, 0.4375, 0.125, 0.4063, 0.0, 0.4375, 0.125, 0.375, 0.125, 0.3438, 0.0, 0.375, 0.125, 0.3125, 0.125, 0.2812, 0.0, 0.3125, 0.125, 0.25, 0.125, 0.2187, 0.0, 0.25, 0.125, 0.1875, 0.125, 0.1562, 0.0, 0.1875, 0.125, 0.125, 0.125, 0.09375, 0.0, 0.125, 0.125, 0.0625, 0.125, 0.03125, 0.0, 0.0625, 0.125, 0.0, 0.125, 0.9687, 0.0, 1.0, 0.125, 0.9375, 0.125, 0.9062, 0.0, 0.9375, 0.125, 0.875, 0.125, 0.8437, 0.0, 0.875, 0.125, 0.8125, 0.125, 0.7812, 0.0, 0.8125, 0.125, 0.75, 0.125, 0.75, 0.1295, 0.6875, 0.1295, 0.6875, 0.125, 0.75, 0.125, 0.625, 0.125, 0.6875, 0.125, 0.6875, 0.1295, 0.625, 0.1295, 0.625, 0.1295, 0.5625, 0.1295, 0.5625, 0.125, 0.625, 0.125, 0.5625, 0.1295, 0.5, 0.1295, 0.5, 0.125, 0.5625, 0.125, 0.4375, 0.125, 0.5, 0.125, 0.5, 0.1295, 0.4375, 0.1295, 0.375, 0.125, 0.4375, 0.125, 0.4375, 0.1295, 0.375, 0.1295, 0.375, 0.1295, 0.3125, 0.1295, 0.3125, 0.125, 0.375, 0.125, 0.3125, 0.1295, 0.25, 0.1295, 0.25, 0.125, 0.3125, 0.125, 0.1875, 0.125, 0.25, 0.125, 0.25, 0.1295, 0.1875, 0.1295, 0.125, 0.125, 0.1875, 0.125, 0.1875, 0.1295, 0.125, 0.1295, 0.125, 0.1295, 0.0625, 0.1295, 0.0625, 0.125, 0.125, 0.125, 0.0, 0.125, 0.0625, 0.125, 0.0625, 0.1295, 0.0, 0.1295, 0.9375, 0.125, 1.0, 0.125, 1.0, 0.1295, 0.9375, 0.1295, 0.9375, 0.1295, 0.875, 0.1295, 0.875, 0.125, 0.9375, 0.125, 0.875, 0.1295, 0.8125, 0.1295, 0.8125, 0.125, 0.875, 0.125, 0.75, 0.125, 0.8125, 0.125, 0.8125, 0.1295, 0.75, 0.1295, 0.75, 0.125, 0.6875, 0.125, 0.6875, 0.125, 0.75, 0.125, 0.75, 0.125, 0.6875, 0.125, 0.6875, 0.125, 0.75, 0.125, 0.875, 0.125, 0.8125, 0.125, 0.8125, 0.125, 0.875, 0.125, 0.9375, 0.125, 0.875, 0.125, 0.875, 0.125, 0.9375, 0.125, 1.0, 0.125, 0.9375, 0.125, 0.9375, 0.125, 1.0, 0.125, 0.0625, 0.125, 0.0, 0.125, 8.382e-09, 0.125, 0.0625, 0.125, 0.125, 0.125, 0.0625, 0.125, 0.0625, 0.125, 0.125, 0.125, 0.1875, 0.125, 0.125, 0.125, 0.125, 0.125, 0.1875, 0.125, 0.25, 0.125, 0.1875, 0.125, 0.1875, 0.125, 0.25, 0.125, 0.3125, 0.125, 0.25, 0.125, 0.25, 0.125, 0.3125, 0.125, 0.375, 0.125, 0.3125, 0.125, 0.3125, 0.125, 0.375, 0.125, 0.4375, 0.125, 0.375, 0.125, 0.375, 0.125, 0.4375, 0.125, 0.5, 0.125, 0.4375, 0.125, 0.4375, 0.125, 0.5, 0.125, 0.5625, 0.125, 0.5, 0.125, 0.5, 0.125, 0.5625, 0.125, 0.625, 0.125, 0.5625, 0.125, 0.5625, 0.125, 0.625, 0.125, 0.6875, 0.125, 0.625, 0.125, 0.625, 0.125, 0.6875, 0.125, 0.8125, 0.125, 0.75, 0.125, 0.75, 0.125, 0.8125, 0.125])
me_handles.materials.append(mat_handle)
me_handles.use_remesh_fix_poles = True
me_handles.use_remesh_preserve_attributes = False
me_handles.use_mirror_vertex_groups = False
me_handles.update()
me_cube = bpy.data.meshes.new('Cube')
me_cube.from_pydata([(-0.5, -0.0125, 0.6), (-0.5, -0.0125, 1.1), (-0.5, 0.0125, 0.6), (-0.5, 0.0125, 1.1), (0.5, -0.0125, 0.6), (0.5, -0.0125, 1.1), (0.5, 0.0125, 0.6), (0.5, 0.0125, 1.1), (-0.4038, 0.05293, 0.6962), (-0.4038, 0.05293, 1.004), (0.4038, 0.05293, 1.004), (0.4038, 0.05293, 0.6962), (-0.4563, 0.01461, 0.6437), (-0.4668, 0.0125, 0.6332), (-0.4668, 0.0125, 1.067), (-0.4563, 0.01461, 1.056), (0.4668, 0.0125, 1.067), (0.4563, 0.01461, 1.056), (0.4563, 0.01461, 0.6437), (0.4668, 0.0125, 0.6332), (0.491, -0.0125, 0.609), (0.491, -0.0125, 1.091), (-0.491, -0.0125, 1.091), (-0.491, -0.0125, 0.609), (0.491, -0.005845, 1.091), (0.491, -0.005845, 0.609), (-0.491, -0.005845, 0.609), (-0.491, -0.005845, 1.091), (0.01313, 0.0125, 0.6), (-0.01313, 0.0125, 0.6), (-0.01313, 0.0125, 1.1), (0.01313, 0.0125, 1.1), (-0.01313, -0.0125, 0.6), (0.01313, -0.0125, 0.6), (0.01313, -0.0125, 1.1), (-0.01313, -0.0125, 1.1), (0.0106, 0.05293, 0.6962), (-0.0106, 0.05293, 0.6962), (-0.0106, 0.05293, 1.004), (0.0106, 0.05293, 1.004), (0.01226, 0.0125, 0.6332), (-0.01226, 0.0125, 0.6332), (-0.01198, 0.01461, 0.6437), (0.01198, 0.01461, 0.6437), (-0.01226, 0.0125, 1.067), (0.01226, 0.0125, 1.067), (0.01198, 0.01461, 1.056), (-0.01198, 0.01461, 1.056), (-0.01289, -0.0125, 0.609), (0.01289, -0.0125, 0.609), (0.01289, -0.0125, 1.091), (-0.01289, -0.0125, 1.091), (-0.4289, 0.03461, 0.6711), (-0.4312, 0.03293, 0.6688), (-0.4289, 0.03459, 1.029), (-0.4312, 0.03295, 1.031), (0.4289, 0.03461, 0.6711), (0.4312, 0.03293, 0.6688), (0.4312, 0.03295, 1.031), (0.4289, 0.03459, 1.029), (-0.01126, 0.03459, 1.029), (-0.01132, 0.03295, 1.031), (0.01132, 0.03295, 1.031), (0.01126, 0.03459, 1.029), (0.01126, 0.03463, 0.6711), (0.01132, 0.03291, 0.6688), (-0.01132, 0.03291, 0.6688), (-0.01126, 0.03463, 0.6711)], [], [(0, 1, 3, 2), (36, 39, 10, 11), (6, 7, 5, 4), (22, 23, 26, 27), (28, 6, 4, 33), (30, 3, 1, 35), (52, 54, 9, 8), (56, 64, 36, 11), (2, 3, 14, 13), (29, 2, 13, 41), (31, 7, 16, 45), (7, 6, 19, 16), (46, 17, 58, 62), (15, 12, 13, 14), (41, 13, 12, 42), (45, 16, 17, 46), (16, 19, 18, 17), (54, 60, 38, 9), (4, 5, 21, 20), (35, 1, 22, 51), (1, 0, 23, 22), (33, 4, 20, 49), (20, 21, 24, 25), (50, 51, 22, 27, 24, 21), (48, 49, 20, 25, 26, 23), (0, 32, 48, 23), (32, 33, 49, 48), (5, 34, 50, 21), (34, 35, 51, 50), (14, 44, 47, 15), (44, 45, 46, 47), (19, 40, 43, 18), (40, 41, 42, 43), (15, 47, 61, 55), (47, 46, 62, 61), (3, 30, 44, 14), (30, 31, 45, 44), (6, 28, 40, 19), (28, 29, 41, 40), (63, 59, 10, 39), (7, 31, 34, 5), (31, 30, 35, 34), (2, 29, 32, 0), (29, 28, 33, 32), (8, 9, 38, 37), (37, 38, 39, 36), (59, 56, 11, 10), (17, 18, 57, 58), (67, 52, 8, 37), (60, 63, 39, 38), (18, 43, 65, 57), (12, 15, 55, 53), (64, 56, 57, 65), (63, 60, 61, 62), (60, 54, 55, 61), (54, 52, 53, 55), (59, 63, 62, 58), (56, 59, 58, 57), (52, 67, 66, 53), (42, 12, 53, 66)])
me_cube.polygons.foreach_set('use_smooth', [True] * 60)
_uv = me_cube.uv_layers.new(name='UVMap')
_uv.uv.foreach_set('vector', [0.375, 0.0, 0.625, 0.0, 0.625, 0.25, 0.375, 0.25, 0.4231, 0.4086, 0.5769, 0.4086, 0.5769, 0.4759, 0.4231, 0.4759, 0.375, 0.5, 0.625, 0.5, 0.625, 0.75, 0.375, 0.75, 0.6205, 0.9978, 0.3795, 0.9978, 0.3795, 0.9978, 0.6205, 0.9978, 0.2917, 0.5, 0.375, 0.5, 0.375, 0.75, 0.2917, 0.75, 0.7917, 0.5, 0.875, 0.5, 0.875, 0.75, 0.7917, 0.75, 0.4106, 0.2678, 0.5894, 0.2678, 0.5769, 0.2741, 0.4231, 0.2741, 0.4106, 0.4822, 0.4106, 0.4107, 0.4231, 0.4086, 0.4231, 0.4759, 0.375, 0.25, 0.625, 0.25, 0.6084, 0.2583, 0.3916, 0.2583, 0.375, 0.3333, 0.375, 0.25, 0.3916, 0.2583, 0.3916, 0.3361, 0.625, 0.4167, 0.625, 0.5, 0.6084, 0.4917, 0.6084, 0.4139, 0.625, 0.5, 0.375, 0.5, 0.3916, 0.4917, 0.6084, 0.4917, 0.6031, 0.413, 0.6031, 0.4891, 0.5906, 0.4828, 0.5906, 0.4109, 0.6031, 0.2609, 0.3969, 0.2609, 0.3916, 0.2583, 0.6084, 0.2583, 0.3916, 0.3361, 0.3916, 0.2583, 0.3969, 0.2609, 0.3969, 0.337, 0.6084, 0.4139, 0.6084, 0.4917, 0.6031, 0.4891, 0.6031, 0.413, 0.6084, 0.4917, 0.3916, 0.4917, 0.3969, 0.4891, 0.6031, 0.4891, 0.5894, 0.2678, 0.5895, 0.3393, 0.5769, 0.3414, 0.5769, 0.2741, 0.375, 0.75, 0.625, 0.75, 0.6205, 0.7522, 0.3795, 0.7522, 0.625, 0.9167, 0.625, 1.0, 0.6205, 0.9978, 0.6205, 0.9159, 0.625, 1.0, 0.375, 1.0, 0.3795, 0.9978, 0.6205, 0.9978, 0.375, 0.8333, 0.375, 0.75, 0.3795, 0.7522, 0.3795, 0.8341, 0.3795, 0.7522, 0.6205, 0.7522, 0.6205, 0.7522, 0.3795, 0.7522, 0.6205, 0.8341, 0.6205, 0.9159, 0.6205, 0.9978, 0.6205, 0.9978, 0.6205, 0.7522, 0.6205, 0.7522, 0.3795, 0.9159, 0.3795, 0.8341, 0.3795, 0.7522, 0.3795, 0.7522, 0.3795, 0.9978, 0.3795, 0.9978, 0.375, 1.0, 0.375, 0.9167, 0.3795, 0.9159, 0.3795, 0.9978, 0.375, 0.9167, 0.375, 0.8333, 0.3795, 0.8341, 0.3795, 0.9159, 0.625, 0.75, 0.625, 0.8333, 0.6205, 0.8341, 0.6205, 0.7522, 0.625, 0.8333, 0.625, 0.9167, 0.6205, 0.9159, 0.6205, 0.8341, 0.6084, 0.2583, 0.6084, 0.3361, 0.6031, 0.337, 0.6031, 0.2609, 0.6084, 0.3361, 0.6084, 0.4139, 0.6031, 0.413, 0.6031, 0.337, 0.3916, 0.4917, 0.3916, 0.4139, 0.3969, 0.413, 0.3969, 0.4891, 0.3916, 0.4139, 0.3916, 0.3361, 0.3969, 0.337, 0.3969, 0.413, 0.6031, 0.2609, 0.6031, 0.337, 0.5906, 0.3391, 0.5906, 0.2672, 0.6031, 0.337, 0.6031, 0.413, 0.5906, 0.4109, 0.5906, 0.3391, 0.625, 0.25, 0.625, 0.3333, 0.6084, 0.3361, 0.6084, 0.2583, 0.625, 0.3333, 0.625, 0.4167, 0.6084, 0.4139, 0.6084, 0.3361, 0.375, 0.5, 0.375, 0.4167, 0.3916, 0.4139, 0.3916, 0.4917, 0.375, 0.4167, 0.375, 0.3333, 0.3916, 0.3361, 0.3916, 0.4139, 0.5895, 0.4107, 0.5894, 0.4822, 0.5769, 0.4759, 0.5769, 0.4086, 0.625, 0.5, 0.7083, 0.5, 0.7083, 0.75, 0.625, 0.75, 0.7083, 0.5, 0.7917, 0.5, 0.7917, 0.75, 0.7083, 0.75, 0.125, 0.5, 0.2083, 0.5, 0.2083, 0.75, 0.125, 0.75, 0.2083, 0.5, 0.2917, 0.5, 0.2917, 0.75, 0.2083, 0.75, 0.4231, 0.2741, 0.5769, 0.2741, 0.5769, 0.3414, 0.4231, 0.3414, 0.4231, 0.3414, 0.5769, 0.3414, 0.5769, 0.4086, 0.4231, 0.4086, 0.5894, 0.4822, 0.4106, 0.4822, 0.4231, 0.4759, 0.5769, 0.4759, 0.6031, 0.4891, 0.3969, 0.4891, 0.4094, 0.4828, 0.5906, 0.4828, 0.4106, 0.3393, 0.4106, 0.2678, 0.4231, 0.2741, 0.4231, 0.3414, 0.5895, 0.3393, 0.5895, 0.4107, 0.5769, 0.4086, 0.5769, 0.3414, 0.3969, 0.4891, 0.3969, 0.413, 0.4094, 0.4109, 0.4094, 0.4828, 0.3969, 0.2609, 0.6031, 0.2609, 0.5906, 0.2672, 0.4094, 0.2672, 0.4106, 0.4107, 0.4106, 0.4822, 0.4094, 0.4828, 0.4094, 0.4109, 0.5895, 0.4107, 0.5895, 0.3393, 0.5906, 0.3391, 0.5906, 0.4109, 0.5895, 0.3393, 0.5894, 0.2678, 0.5906, 0.2672, 0.5906, 0.3391, 0.5894, 0.2678, 0.4106, 0.2678, 0.4094, 0.2672, 0.5906, 0.2672, 0.5894, 0.4822, 0.5895, 0.4107, 0.5906, 0.4109, 0.5906, 0.4828, 0.4106, 0.4822, 0.5894, 0.4822, 0.5906, 0.4828, 0.4094, 0.4828, 0.4106, 0.2678, 0.4106, 0.3393, 0.4094, 0.3391, 0.4094, 0.2672, 0.3969, 0.337, 0.3969, 0.2609, 0.4094, 0.2672, 0.4094, 0.3391])
me_cube.materials.append(mat_black)
me_cube.materials.append(mat_tvpicture)
me_cube.use_remesh_fix_poles = True
me_cube.use_remesh_preserve_attributes = False
me_cube.use_mirror_vertex_groups = False
me_cube.update()
me_cube_001 = bpy.data.meshes.new('Cube.001')
me_cube_001.from_pydata([(0.0106, 0.05293, 0.6962), (-0.0106, 0.05293, 0.6962), (-0.01198, 0.01461, 0.6437), (0.01198, 0.01461, 0.6437), (0.003784, 0.05293, 0.5321), (-0.003784, 0.05293, 0.5321), (-0.004276, 0.01461, 0.5321), (0.004276, 0.01461, 0.5321), (-0.004276, 0.01461, 0.5449), (0.004276, 0.01461, 0.5449), (0.003784, 0.05293, 0.5449), (-0.003784, 0.05293, 0.5449), (0.01126, 0.03463, 0.6711), (0.01132, 0.03291, 0.6688), (-0.01132, 0.03291, 0.6688), (-0.01126, 0.03463, 0.6711), (0.01097, 0.03289, 0.5321), (0.01095, 0.03464, 0.5321), (-0.01095, 0.03464, 0.5321), (-0.01097, 0.03289, 0.5321), (-0.01096, 0.03462, 0.5449), (-0.01098, 0.03291, 0.5449), (0.01098, 0.03291, 0.5449), (0.01096, 0.03462, 0.5449), (0.004362, 0.01461, 0.546), (0.003861, 0.05293, 0.5466), (-0.003861, 0.05293, 0.5466), (-0.004362, 0.01461, 0.546), (0.01098, 0.03291, 0.5463), (0.01096, 0.03462, 0.5463), (-0.01096, 0.03462, 0.5463), (-0.01098, 0.03291, 0.5463), (0.005161, 0.01429, 0.528), (0.01184, 0.03252, 0.528), (0.01207, 0.03514, 0.5281), (0.004925, 0.05337, 0.5281), (-0.005227, 0.01426, 0.528), (-0.0119, 0.0325, 0.528), (-0.01224, 0.03521, 0.5281), (-0.005098, 0.05343, 0.5281), (0.005161, 0.01429, 0.5349), (0.005501, 0.01521, 0.5355), (0.004323, 0.0146, 0.5449), (0.01151, 0.03162, 0.5355), (0.01185, 0.03255, 0.5349), (0.01103, 0.03289, 0.5449), (0.01208, 0.03511, 0.5349), (0.01172, 0.03603, 0.5355), (0.01118, 0.03471, 0.5449), (0.005285, 0.05245, 0.5355), (0.004925, 0.05337, 0.5349), (0.004007, 0.05301, 0.5449), (-0.01191, 0.03252, 0.5349), (-0.01158, 0.0316, 0.5355), (-0.01101, 0.0329, 0.5449), (-0.005566, 0.01519, 0.5355), (-0.005227, 0.01426, 0.5349), (-0.004303, 0.0146, 0.5449), (-0.01189, 0.0361, 0.5355), (-0.01225, 0.03519, 0.5349), (-0.01135, 0.03479, 0.5449), (-0.005098, 0.05343, 0.5349), (-0.005458, 0.05252, 0.5355), (-0.00418, 0.05308, 0.5449), (-0.1644, -0.07108, 0.5295), (-0.1829, -0.06302, 0.5296), (-0.1754, -0.07149, 0.5296), (-0.1848, -0.05767, 0.5296), (-0.1762, -0.03732, 0.5295), (-0.1844, -0.04569, 0.5296), (-0.175, 0.1059, 0.5295), (-0.1832, 0.1263, 0.5296), (-0.183, 0.1144, 0.5296), (-0.1811, 0.1319, 0.5296), (-0.1624, 0.1397, 0.5295), (-0.1734, 0.1402, 0.5296), (0.1831, 0.1262, 0.5296), (0.1749, 0.1058, 0.5295), (0.1829, 0.1143, 0.5296), (0.1623, 0.1396, 0.5295), (0.181, 0.1318, 0.5296), (0.1733, 0.1401, 0.5296), (0.1829, -0.06299, 0.5296), (0.1644, -0.07105, 0.5295), (0.1754, -0.07146, 0.5296), (0.1762, -0.03729, 0.5295), (0.1848, -0.05764, 0.5296), (0.1844, -0.04566, 0.5296), (-0.1762, -0.03726, 0.5334), (-0.1848, -0.05768, 0.5333), (-0.1844, -0.04566, 0.5333), (-0.1746, -0.03797, 0.534), (-0.1832, -0.05847, 0.5339), (-0.1828, -0.0464, 0.5339), (-0.1823, -0.0611, 0.5339), (-0.1636, -0.06922, 0.534), (-0.1747, -0.06964, 0.5339), (-0.183, -0.06297, 0.5333), (-0.1644, -0.07105, 0.5334), (-0.1754, -0.07147, 0.5333), (-0.1816, 0.1271, 0.5339), (-0.1733, 0.1065, 0.534), (-0.1814, 0.115, 0.5339), (-0.1832, 0.1263, 0.5333), (-0.175, 0.1059, 0.5334), (-0.183, 0.1143, 0.5333), (-0.1616, 0.1378, 0.534), (-0.1805, 0.13, 0.5339), (-0.1728, 0.1384, 0.5339), (-0.1624, 0.1396, 0.5334), (-0.1812, 0.1318, 0.5333), (-0.1734, 0.1402, 0.5333), (0.1732, 0.1064, 0.534), (0.1815, 0.127, 0.5339), (0.1813, 0.115, 0.5339), (0.1749, 0.1058, 0.5334), (0.1831, 0.1262, 0.5333), (0.1829, 0.1142, 0.5333), (0.1804, 0.1299, 0.5339), (0.1615, 0.1377, 0.534), (0.1726, 0.1383, 0.5339), (0.181, 0.1318, 0.5333), (0.1623, 0.1396, 0.5334), (0.1733, 0.1401, 0.5333), (0.1636, -0.0692, 0.534), (0.1823, -0.06107, 0.5339), (0.1747, -0.06961, 0.5339), (0.1644, -0.07103, 0.5334), (0.183, -0.06294, 0.5333), (0.1754, -0.07144, 0.5333), (0.1832, -0.05844, 0.5339), (0.1746, -0.03794, 0.534), (0.1828, -0.04637, 0.5339), (0.1848, -0.05765, 0.5333), (0.1762, -0.03723, 0.5334), (0.1844, -0.04563, 0.5333)], [], [(9, 8, 6, 7), (17, 18, 5, 4), (11, 10, 4, 5), (27, 31, 21, 8), (26, 25, 10, 11), (30, 26, 11, 20), (24, 27, 8, 9), (28, 24, 9, 22), (35, 50, 122, 79), (7, 6, 19, 16), (25, 29, 23, 10), (28, 22, 23, 29), (30, 20, 21, 31), (20, 18, 19, 21), (22, 16, 17, 23), (18, 17, 16, 19), (40, 32, 83, 127), (38, 59, 104, 70), (15, 30, 31, 14), (13, 28, 29, 12), (0, 12, 29, 25), (13, 3, 24, 28), (3, 2, 27, 24), (15, 1, 26, 30), (1, 0, 25, 26), (2, 14, 31, 27), (7, 16, 33, 32), (89, 97, 94, 92), (33, 44, 134, 85), (134, 44, 43, 131), (17, 4, 35, 34), (32, 33, 85, 87, 86, 82, 84, 83), (122, 50, 49, 119), (23, 17, 34, 46, 48), (52, 37, 68, 88), (39, 38, 70, 72, 71, 73, 75, 74), (98, 56, 55, 95), (19, 6, 36, 37), (46, 34, 77, 115), (61, 109, 106, 62), (61, 39, 74, 109), (5, 18, 38, 39), (18, 20, 60, 59, 38), (8, 21, 54, 53, 55, 57), (6, 8, 57, 56, 36), (65, 97, 89, 67), (36, 56, 98, 64), (11, 5, 39, 61, 63), (20, 11, 63, 62, 58, 60), (110, 73, 71, 103), (80, 121, 116, 76), (21, 19, 37, 52, 54), (4, 10, 51, 50, 35), (34, 35, 79, 81, 80, 76, 78, 77), (128, 82, 86, 133), (10, 23, 48, 47, 49, 51), (16, 22, 45, 44, 33), (9, 7, 32, 40, 42), (40, 41, 42), (43, 44, 45), (46, 47, 48), (49, 50, 51), (52, 53, 54), (55, 56, 57), (58, 59, 60), (61, 62, 63), (49, 47, 112, 114, 113, 118, 120, 119), (128, 133, 130, 125), (55, 53, 91, 93, 92, 94, 96, 95), (58, 101, 104, 59), (91, 53, 52, 88), (110, 103, 100, 107), (116, 121, 118, 113), (58, 62, 106, 108, 107, 100, 102, 101), (112, 47, 46, 115), (43, 41, 124, 126, 125, 130, 132, 131), (40, 127, 124, 41), (22, 9, 42, 41, 43, 45), (130, 133, 135, 132), (132, 135, 134, 131), (116, 113, 114, 117), (117, 114, 112, 115), (118, 121, 123, 120), (120, 123, 122, 119), (89, 92, 93, 90), (90, 93, 91, 88), (94, 97, 99, 96), (96, 99, 98, 95), (100, 103, 105, 102), (102, 105, 104, 101), (110, 107, 108, 111), (111, 108, 106, 109), (128, 125, 126, 129), (129, 126, 124, 127), (82, 128, 129, 84), (84, 129, 127, 83), (133, 86, 87, 135), (135, 87, 85, 134), (76, 116, 117, 78), (78, 117, 115, 77), (121, 80, 81, 123), (123, 81, 79, 122), (67, 89, 90, 69), (69, 90, 88, 68), (97, 65, 66, 99), (99, 66, 64, 98), (103, 71, 72, 105), (105, 72, 70, 104), (73, 110, 111, 75), (75, 111, 109, 74), (37, 36, 64, 66, 65, 67, 69, 68)])
me_cube_001.polygons.foreach_set('use_smooth', [True] * 111)
_k = {(4, 5): 1.0, (6, 7): 1.0, (19, 37): 1.0, (5, 39): 1.0, (4, 35): 1.0, (16, 33): 1.0, (7, 32): 1.0, (17, 34): 1.0, (6, 36): 1.0, (18, 38): 1.0, (82, 84): 1.0, (83, 84): 1.0, (86, 87): 1.0, (85, 87): 1.0, (76, 78): 1.0, (77, 78): 1.0, (80, 81): 1.0, (79, 81): 1.0, (67, 69): 1.0, (68, 69): 1.0, (65, 66): 1.0, (64, 66): 1.0, (71, 72): 1.0, (70, 72): 1.0, (73, 75): 1.0, (74, 75): 1.0, (37, 68): 1.0, (36, 64): 1.0, (65, 67): 1.0, (39, 74): 1.0, (38, 70): 1.0, (71, 73): 1.0, (34, 77): 1.0, (35, 79): 1.0, (76, 80): 1.0, (32, 83): 1.0, (33, 85): 1.0, (82, 86): 1.0}
me_cube_001.attributes.new('crease_edge', 'FLOAT', 'EDGE').data.foreach_set('value', [_k.get((min(e.vertices), max(e.vertices)), 0.0) for e in me_cube_001.edges])
_uv = me_cube_001.uv_layers.new(name='UVMap')
_uv.uv.foreach_set('vector', [0.3969, 0.413, 0.3969, 0.337, 0.3969, 0.337, 0.3969, 0.413, 0.4106, 0.4107, 0.4106, 0.3393, 0.4231, 0.3414, 0.4231, 0.4086, 0.4231, 0.3414, 0.4231, 0.4086, 0.4231, 0.4086, 0.4231, 0.3414, 0.3969, 0.337, 0.4094, 0.3391, 0.4094, 0.3391, 0.3969, 0.337, 0.4231, 0.3414, 0.4231, 0.4086, 0.4231, 0.4086, 0.4231, 0.3414, 0.4106, 0.3393, 0.4231, 0.3414, 0.4231, 0.3414, 0.4106, 0.3393, 0.3969, 0.413, 0.3969, 0.337, 0.3969, 0.337, 0.3969, 0.413, 0.4094, 0.4109, 0.3969, 0.413, 0.3969, 0.413, 0.4094, 0.4109, 0.4231, 0.4086, 0.4231, 0.4086, 0.4231, 0.4086, 0.4231, 0.4086, 0.3969, 0.413, 0.3969, 0.337, 0.4094, 0.3391, 0.4094, 0.4109, 0.4231, 0.4086, 0.4106, 0.4107, 0.4106, 0.4107, 0.4231, 0.4086, 0.4094, 0.4109, 0.4094, 0.4109, 0.4106, 0.4107, 0.4106, 0.4107, 0.4106, 0.3393, 0.4106, 0.3393, 0.4094, 0.3391, 0.4094, 0.3391, 0.4106, 0.3393, 0.4106, 0.3393, 0.4094, 0.3391, 0.4094, 0.3391, 0.4094, 0.4109, 0.4094, 0.4109, 0.4106, 0.4107, 0.4106, 0.4107, 0.4106, 0.3393, 0.4106, 0.4107, 0.4094, 0.4109, 0.4094, 0.3391, 0.3969, 0.413, 0.3969, 0.413, 0.3969, 0.413, 0.3969, 0.413, 0.4106, 0.3393, 0.4106, 0.3393, 0.4106, 0.3393, 0.4106, 0.3393, 0.4106, 0.3393, 0.4106, 0.3393, 0.4094, 0.3391, 0.4094, 0.3391, 0.4094, 0.4109, 0.4094, 0.4109, 0.4106, 0.4107, 0.4106, 0.4107, 0.4231, 0.4086, 0.4106, 0.4107, 0.4106, 0.4107, 0.4231, 0.4086, 0.4094, 0.4109, 0.3969, 0.413, 0.3969, 0.413, 0.4094, 0.4109, 0.3969, 0.413, 0.3969, 0.337, 0.3969, 0.337, 0.3969, 0.413, 0.4106, 0.3393, 0.4231, 0.3414, 0.4231, 0.3414, 0.4106, 0.3393, 0.4231, 0.3414, 0.4231, 0.4086, 0.4231, 0.4086, 0.4231, 0.3414, 0.3969, 0.337, 0.4094, 0.3391, 0.4094, 0.3391, 0.3969, 0.337, 0.3969, 0.413, 0.4094, 0.4109, 0.4094, 0.4109, 0.3969, 0.413, 0.4041, 0.3382, 0.4022, 0.3379, 0.4027, 0.338, 0.4037, 0.3381, 0.4094, 0.4109, 0.4094, 0.4109, 0.4094, 0.4109, 0.4094, 0.4109, 0.4094, 0.4109, 0.4094, 0.4109, 0.4088, 0.411, 0.4089, 0.411, 0.4106, 0.4107, 0.4231, 0.4086, 0.4231, 0.4086, 0.4106, 0.4107, 0.3969, 0.413, 0.4094, 0.4109, 0.4094, 0.4109, 0.4089, 0.411, 0.4041, 0.4118, 0.4022, 0.4121, 0.3974, 0.4129, 0.3969, 0.413, 0.4231, 0.4086, 0.4231, 0.4086, 0.4225, 0.4088, 0.4226, 0.4087, 0.4106, 0.4107, 0.4106, 0.4107, 0.4106, 0.4107, 0.4106, 0.4107, 0.4106, 0.4107, 0.4094, 0.3391, 0.4094, 0.3391, 0.4094, 0.3391, 0.4094, 0.3391, 0.4231, 0.3414, 0.4106, 0.3393, 0.4106, 0.3393, 0.4111, 0.3394, 0.4158, 0.3401, 0.4178, 0.3405, 0.4226, 0.3413, 0.4231, 0.3414, 0.3969, 0.337, 0.3969, 0.337, 0.3975, 0.3371, 0.3973, 0.3371, 0.4094, 0.3391, 0.3969, 0.337, 0.3969, 0.337, 0.4094, 0.3391, 0.4106, 0.4107, 0.4106, 0.4107, 0.4106, 0.4107, 0.4106, 0.4107, 0.4231, 0.3414, 0.4231, 0.3414, 0.4226, 0.3413, 0.4225, 0.3412, 0.4231, 0.3414, 0.4231, 0.3414, 0.4231, 0.3414, 0.4231, 0.3414, 0.4231, 0.3414, 0.4106, 0.3393, 0.4106, 0.3393, 0.4231, 0.3414, 0.4106, 0.3393, 0.4106, 0.3393, 0.4106, 0.3393, 0.4106, 0.3393, 0.4106, 0.3393, 0.3969, 0.337, 0.4094, 0.3391, 0.4094, 0.3391, 0.4088, 0.339, 0.3975, 0.3371, 0.3969, 0.337, 0.3969, 0.337, 0.3969, 0.337, 0.3969, 0.337, 0.3969, 0.337, 0.3969, 0.337, 0.4022, 0.3379, 0.4022, 0.3379, 0.4041, 0.3382, 0.4041, 0.3382, 0.3969, 0.337, 0.3969, 0.337, 0.3969, 0.337, 0.3969, 0.337, 0.4231, 0.3414, 0.4231, 0.3414, 0.4231, 0.3414, 0.4231, 0.3414, 0.4231, 0.3414, 0.4106, 0.3393, 0.4231, 0.3414, 0.4231, 0.3414, 0.4225, 0.3412, 0.4112, 0.3394, 0.4106, 0.3393, 0.4178, 0.3405, 0.4178, 0.3405, 0.4158, 0.3401, 0.4158, 0.3401, 0.4178, 0.4095, 0.4178, 0.4095, 0.4158, 0.4099, 0.4158, 0.4099, 0.4094, 0.3391, 0.4094, 0.3391, 0.4094, 0.3391, 0.4094, 0.3391, 0.4094, 0.3391, 0.4231, 0.4086, 0.4231, 0.4086, 0.4231, 0.4086, 0.4231, 0.4086, 0.4231, 0.4086, 0.4106, 0.4107, 0.4231, 0.4086, 0.4231, 0.4086, 0.4226, 0.4087, 0.4178, 0.4095, 0.4158, 0.4099, 0.4111, 0.4106, 0.4106, 0.4107, 0.4022, 0.4121, 0.4022, 0.4121, 0.4041, 0.4118, 0.4041, 0.4118, 0.4231, 0.4086, 0.4106, 0.4107, 0.4106, 0.4107, 0.4112, 0.4106, 0.4225, 0.4088, 0.4231, 0.4086, 0.4094, 0.4109, 0.4094, 0.4109, 0.4094, 0.4109, 0.4094, 0.4109, 0.4094, 0.4109, 0.3969, 0.413, 0.3969, 0.413, 0.3969, 0.413, 0.3969, 0.413, 0.3969, 0.413, 0.3969, 0.413, 0.3969, 0.413, 0.3969, 0.413, 0.4088, 0.411, 0.4094, 0.4109, 0.4094, 0.4109, 0.4106, 0.4107, 0.4106, 0.4107, 0.4106, 0.4107, 0.4225, 0.4088, 0.4231, 0.4086, 0.4231, 0.4086, 0.4094, 0.3391, 0.4094, 0.3391, 0.4094, 0.3391, 0.3975, 0.3371, 0.3969, 0.337, 0.3969, 0.337, 0.4112, 0.3394, 0.4106, 0.3393, 0.4106, 0.3393, 0.4231, 0.3414, 0.4231, 0.3414, 0.4231, 0.3414, 0.4225, 0.4088, 0.4112, 0.4106, 0.411, 0.4107, 0.4115, 0.4106, 0.4163, 0.4098, 0.4173, 0.4096, 0.4221, 0.4088, 0.4226, 0.4087, 0.4022, 0.4121, 0.4041, 0.4118, 0.4037, 0.4119, 0.4027, 0.412, 0.3975, 0.3371, 0.4088, 0.339, 0.4089, 0.339, 0.4084, 0.3389, 0.4037, 0.3381, 0.4027, 0.338, 0.3979, 0.3371, 0.3973, 0.3371, 0.4112, 0.3394, 0.411, 0.3393, 0.4106, 0.3393, 0.4106, 0.3393, 0.4089, 0.339, 0.4088, 0.339, 0.4094, 0.3391, 0.4094, 0.3391, 0.4178, 0.3405, 0.4158, 0.3401, 0.4163, 0.3402, 0.4173, 0.3404, 0.4158, 0.4099, 0.4178, 0.4095, 0.4173, 0.4096, 0.4163, 0.4098, 0.4112, 0.3394, 0.4225, 0.3412, 0.4226, 0.3413, 0.4221, 0.3412, 0.4173, 0.3404, 0.4163, 0.3402, 0.4115, 0.3394, 0.411, 0.3393, 0.411, 0.4107, 0.4112, 0.4106, 0.4106, 0.4107, 0.4106, 0.4107, 0.4088, 0.411, 0.3975, 0.4129, 0.3973, 0.4129, 0.3979, 0.4129, 0.4027, 0.412, 0.4037, 0.4119, 0.4084, 0.4111, 0.4089, 0.411, 0.3969, 0.413, 0.3969, 0.413, 0.3973, 0.4129, 0.3975, 0.4129, 0.4094, 0.4109, 0.3969, 0.413, 0.3969, 0.413, 0.3975, 0.4129, 0.4088, 0.411, 0.4094, 0.4109, 0.4037, 0.4119, 0.4041, 0.4118, 0.4092, 0.411, 0.4084, 0.4111, 0.4084, 0.4111, 0.4092, 0.411, 0.4094, 0.4109, 0.4089, 0.411, 0.4158, 0.4099, 0.4163, 0.4098, 0.4115, 0.4106, 0.4108, 0.4107, 0.4108, 0.4107, 0.4115, 0.4106, 0.411, 0.4107, 0.4106, 0.4107, 0.4173, 0.4096, 0.4178, 0.4095, 0.4229, 0.4087, 0.4221, 0.4088, 0.4221, 0.4088, 0.4229, 0.4087, 0.4231, 0.4086, 0.4226, 0.4087, 0.4041, 0.3382, 0.4037, 0.3381, 0.4084, 0.3389, 0.4092, 0.339, 0.4092, 0.339, 0.4084, 0.3389, 0.4089, 0.339, 0.4094, 0.3391, 0.4027, 0.338, 0.4022, 0.3379, 0.3971, 0.337, 0.3979, 0.3371, 0.3979, 0.3371, 0.3971, 0.337, 0.3969, 0.337, 0.3973, 0.3371, 0.4163, 0.3402, 0.4158, 0.3401, 0.4108, 0.3393, 0.4115, 0.3394, 0.4115, 0.3394, 0.4108, 0.3393, 0.4106, 0.3393, 0.411, 0.3393, 0.4178, 0.3405, 0.4173, 0.3404, 0.4221, 0.3412, 0.4229, 0.3413, 0.4229, 0.3413, 0.4221, 0.3412, 0.4226, 0.3413, 0.4231, 0.3414, 0.4022, 0.4121, 0.4027, 0.412, 0.3979, 0.4129, 0.3971, 0.413, 0.3971, 0.413, 0.3979, 0.4129, 0.3973, 0.4129, 0.3969, 0.413, 0.4022, 0.4121, 0.4022, 0.4121, 0.3971, 0.413, 0.3974, 0.4129, 0.3974, 0.4129, 0.3971, 0.413, 0.3969, 0.413, 0.3969, 0.413, 0.4041, 0.4118, 0.4041, 0.4118, 0.4089, 0.411, 0.4092, 0.411, 0.4092, 0.411, 0.4089, 0.411, 0.4094, 0.4109, 0.4094, 0.4109, 0.4158, 0.4099, 0.4158, 0.4099, 0.4108, 0.4107, 0.4111, 0.4106, 0.4111, 0.4106, 0.4108, 0.4107, 0.4106, 0.4107, 0.4106, 0.4107, 0.4178, 0.4095, 0.4178, 0.4095, 0.4226, 0.4087, 0.4229, 0.4087, 0.4229, 0.4087, 0.4226, 0.4087, 0.4231, 0.4086, 0.4231, 0.4086, 0.4041, 0.3382, 0.4041, 0.3382, 0.4092, 0.339, 0.4089, 0.339, 0.4089, 0.339, 0.4092, 0.339, 0.4094, 0.3391, 0.4094, 0.3391, 0.4022, 0.3379, 0.4022, 0.3379, 0.3974, 0.3371, 0.3971, 0.337, 0.3971, 0.337, 0.3974, 0.3371, 0.3969, 0.337, 0.3969, 0.337, 0.4158, 0.3401, 0.4158, 0.3401, 0.4111, 0.3394, 0.4108, 0.3393, 0.4108, 0.3393, 0.4111, 0.3394, 0.4106, 0.3393, 0.4106, 0.3393, 0.4178, 0.3405, 0.4178, 0.3405, 0.4229, 0.3413, 0.4226, 0.3413, 0.4226, 0.3413, 0.4229, 0.3413, 0.4231, 0.3414, 0.4231, 0.3414, 0.4094, 0.3391, 0.3969, 0.337, 0.3969, 0.337, 0.3974, 0.3371, 0.4022, 0.3379, 0.4041, 0.3382, 0.4089, 0.339, 0.4094, 0.3391])
me_cube_001.materials.append(mat_chrome)
me_cube_001.use_remesh_fix_poles = True
me_cube_001.use_remesh_preserve_attributes = False
me_cube_001.use_mirror_vertex_groups = False
me_cube_001.update()
me_cube_002 = bpy.data.meshes.new('Cube.002')
me_cube_002.from_pydata([(0.4961, -0.005845, 1.093), (0.4961, -0.005845, 0.6065), (-0.4961, -0.005845, 0.6065), (-0.4961, -0.005845, 1.093)], [], [(0, 3, 2, 1)])
me_cube_002.polygons.foreach_set('use_smooth', [True] * 1)
me_cube_002.polygons.foreach_set('material_index', [1])
_uv = me_cube_002.uv_layers.new(name='UVMap')
_uv.uv.foreach_set('vector', [0.9686, 0.7943, 0.02389, 0.7943, 0.02389, 0.2643, 0.9686, 0.2643])
me_cube_002.materials.append(mat_black)
me_cube_002.materials.append(mat_tvpicture)
me_cube_002.use_remesh_fix_poles = True
me_cube_002.use_remesh_preserve_attributes = False
me_cube_002.use_mirror_vertex_groups = False
me_cube_002.update()

# ---- objects
ob_cupboard = bpy.data.objects.new('Cupboard', me_cupboard)
ob_doors = bpy.data.objects.new('Doors', me_doors)
ob_handles = bpy.data.objects.new('Handles', me_handles)
ob_tv = bpy.data.objects.new('TV', me_cube)
ob_tvstand = bpy.data.objects.new('TVStand', me_cube_001)
ob_screen = bpy.data.objects.new('Screen', me_cube_002)

# ---- transforms, parenting, visibility, modifiers, constraints
ob_cupboard.location = (0.0, 0.0, 0.0)
ob_cupboard.lineart.crease_threshold = 0.0
ob_doors.parent = ob_cupboard
ob_doors.location = (0.0, 0.0, 0.0)
ob_doors.lineart.crease_threshold = 0.0
ob_handles.parent = ob_doors
ob_handles.location = (0.0, 0.0, 0.0)
ob_handles.lineart.crease_threshold = 0.0
_m = ob_handles.modifiers.new('Mirror', 'MIRROR')
_m = ob_handles.modifiers.new('Subdivision', 'SUBSURF')
_m.uv_smooth = 'PRESERVE_CORNERS'
_m.levels = 2
ob_tv.parent = ob_tvstand
ob_tv.location = (0.0, 0.0, 0.0)
ob_tv.lineart.crease_threshold = 0.0
ob_tvstand.parent = ob_cupboard
ob_tvstand.location = (0.0, 0.0, 0.0)
ob_tvstand.lineart.crease_threshold = 0.0
_m = ob_tvstand.modifiers.new('Subdivision', 'SUBSURF')
_m.uv_smooth = 'PRESERVE_CORNERS'
ob_screen.parent = ob_tvstand
ob_screen.location = (0.0, 0.0, 0.0)
ob_screen.lineart.crease_threshold = 0.0

# ---- collection membership
col_collection.objects.link(ob_cupboard)
col_collection.objects.link(ob_doors)
col_collection.objects.link(ob_handles)
col_collection.objects.link(ob_tv)
col_collection.objects.link(ob_tvstand)
col_collection.objects.link(ob_screen)

# ---- scene / render settings (as saved in the file)
scene.frame_start = 1; scene.frame_end = 250; scene.frame_set(0)
scene.render.engine = 'CYCLES'
scene.cycles.use_denoising = False
scene.cycles.samples = 128
scene.cycles.sampling_pattern = 'TABULATED_SOBOL'
scene.cycles.use_light_tree = False
scene.view_settings.view_transform = 'Filmic'
bpy.context.view_layer.update()

# ---- added for rendering (the .blend has no active camera and no usable light): camera, sun
cam_auto = bpy.data.cameras.new('AutoCamera')
cam_auto.lens = 50.0
cam_auto.sensor_width = 36.0
cam_auto.clip_end = 1000.0
ob_auto_camera = bpy.data.objects.new('AutoCamera', cam_auto)
scene.collection.objects.link(ob_auto_camera)
ob_auto_camera.location = (1.44147, -1.74126, 1.71611)
ob_auto_camera.rotation_euler = (1.09748, -7.21219e-08, 0.694738)
scene.camera = ob_auto_camera
light_auto_sun = bpy.data.lights.new('AutoSun', 'SUN')
light_auto_sun.energy = 3.0
light_auto_sun.angle = 0.0523599
ob_auto_sun = bpy.data.objects.new('AutoSun', light_auto_sun)
scene.collection.objects.link(ob_auto_sun)
ob_auto_sun.rotation_euler = (0.872665, 0.174533, 0.523599)
bpy.context.view_layer.update()
